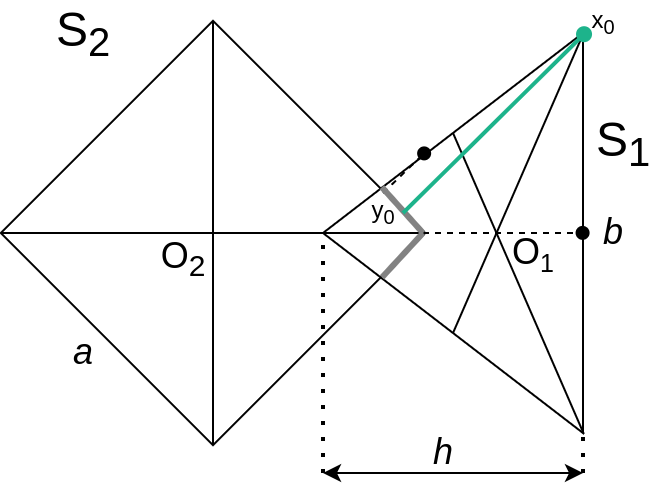

The diagram above was exported from draw.io. Its source (the exported page's mxGraphModel, read from the mxfile embedded in the PNG):
<mxGraphModel dx="1102" dy="881" grid="1" gridSize="10" guides="1" tooltips="1" connect="1" arrows="1" fold="1" page="1" pageScale="1" pageWidth="850" pageHeight="1100" math="0" shadow="0">
  <root>
    <mxCell id="0" />
    <mxCell id="1" parent="0" />
    <mxCell id="JCRkDc2r0Nz_v9IFTzto-1" value="" style="endArrow=oval;html=1;rounded=0;entryX=-0.007;entryY=0.498;entryDx=0;entryDy=0;entryPerimeter=0;startArrow=none;startFill=0;endFill=1;dashed=1;" parent="1" target="fLAzOb7ICsIZiFqXCffe-15" edge="1">
      <mxGeometry width="50" height="50" relative="1" as="geometry">
        <mxPoint x="350" y="280" as="sourcePoint" />
        <mxPoint x="410" y="240" as="targetPoint" />
      </mxGeometry>
    </mxCell>
    <mxCell id="fLAzOb7ICsIZiFqXCffe-2" value="" style="whiteSpace=wrap;html=1;aspect=fixed;fillColor=none;rotation=45;" parent="1" vertex="1">
      <mxGeometry x="170" y="205" width="150" height="150" as="geometry" />
    </mxCell>
    <mxCell id="fLAzOb7ICsIZiFqXCffe-4" value="" style="triangle;whiteSpace=wrap;html=1;fillColor=none;rotation=-180;" parent="1" vertex="1">
      <mxGeometry x="300" y="180" width="130" height="200" as="geometry" />
    </mxCell>
    <mxCell id="fLAzOb7ICsIZiFqXCffe-6" value="" style="endArrow=none;html=1;rounded=0;entryX=0.5;entryY=1;entryDx=0;entryDy=0;exitX=-0.003;exitY=-0.002;exitDx=0;exitDy=0;exitPerimeter=0;" parent="1" source="fLAzOb7ICsIZiFqXCffe-4" target="fLAzOb7ICsIZiFqXCffe-4" edge="1">
      <mxGeometry width="50" height="50" relative="1" as="geometry">
        <mxPoint x="390" y="480" as="sourcePoint" />
        <mxPoint x="440" y="430" as="targetPoint" />
      </mxGeometry>
    </mxCell>
    <mxCell id="fLAzOb7ICsIZiFqXCffe-7" value="" style="endArrow=none;html=1;rounded=0;exitX=0.5;exitY=0;exitDx=0;exitDy=0;entryX=-0.001;entryY=0.998;entryDx=0;entryDy=0;entryPerimeter=0;" parent="1" source="fLAzOb7ICsIZiFqXCffe-4" target="fLAzOb7ICsIZiFqXCffe-4" edge="1">
      <mxGeometry width="50" height="50" relative="1" as="geometry">
        <mxPoint x="460" y="320" as="sourcePoint" />
        <mxPoint x="510" y="270" as="targetPoint" />
      </mxGeometry>
    </mxCell>
    <mxCell id="fLAzOb7ICsIZiFqXCffe-8" value="" style="endArrow=none;html=1;rounded=0;exitX=0;exitY=1;exitDx=0;exitDy=0;entryX=1;entryY=0;entryDx=0;entryDy=0;" parent="1" source="fLAzOb7ICsIZiFqXCffe-2" target="fLAzOb7ICsIZiFqXCffe-2" edge="1">
      <mxGeometry width="50" height="50" relative="1" as="geometry">
        <mxPoint x="290" y="330" as="sourcePoint" />
        <mxPoint x="340" y="280" as="targetPoint" />
      </mxGeometry>
    </mxCell>
    <mxCell id="fLAzOb7ICsIZiFqXCffe-9" value="" style="endArrow=none;html=1;rounded=0;exitX=0;exitY=0;exitDx=0;exitDy=0;entryX=1;entryY=1;entryDx=0;entryDy=0;" parent="1" source="fLAzOb7ICsIZiFqXCffe-2" target="fLAzOb7ICsIZiFqXCffe-2" edge="1">
      <mxGeometry width="50" height="50" relative="1" as="geometry">
        <mxPoint x="150" y="270" as="sourcePoint" />
        <mxPoint x="200" y="220" as="targetPoint" />
      </mxGeometry>
    </mxCell>
    <mxCell id="fLAzOb7ICsIZiFqXCffe-10" value="&lt;span style=&quot;font-size: 24px&quot;&gt;S&lt;sub&gt;2&lt;/sub&gt;&lt;/span&gt;" style="text;html=1;align=center;verticalAlign=middle;resizable=0;points=[];autosize=1;strokeColor=none;fillColor=none;" parent="1" vertex="1">
      <mxGeometry x="160" y="165" width="40" height="30" as="geometry" />
    </mxCell>
    <mxCell id="fLAzOb7ICsIZiFqXCffe-11" value="&lt;span style=&quot;font-size: 24px&quot;&gt;S&lt;sub&gt;1&lt;/sub&gt;&lt;/span&gt;" style="text;html=1;align=center;verticalAlign=middle;resizable=0;points=[];autosize=1;strokeColor=none;fillColor=none;" parent="1" vertex="1">
      <mxGeometry x="430" y="220" width="40" height="30" as="geometry" />
    </mxCell>
    <mxCell id="fLAzOb7ICsIZiFqXCffe-12" value="&lt;font style=&quot;font-size: 18px&quot;&gt;O&lt;sub&gt;2&lt;/sub&gt;&lt;/font&gt;" style="text;html=1;align=center;verticalAlign=middle;resizable=0;points=[];autosize=1;strokeColor=none;fillColor=none;fontSize=24;" parent="1" vertex="1">
      <mxGeometry x="210" y="270" width="40" height="40" as="geometry" />
    </mxCell>
    <mxCell id="fLAzOb7ICsIZiFqXCffe-13" value="&lt;font style=&quot;font-size: 18px&quot;&gt;O&lt;/font&gt;&lt;font style=&quot;font-size: 15px&quot;&gt;&lt;sub&gt;1&lt;/sub&gt;&lt;/font&gt;" style="text;html=1;align=center;verticalAlign=middle;resizable=0;points=[];autosize=1;strokeColor=none;fillColor=none;fontSize=24;" parent="1" vertex="1">
      <mxGeometry x="385" y="268" width="40" height="40" as="geometry" />
    </mxCell>
    <mxCell id="fLAzOb7ICsIZiFqXCffe-14" value="&lt;i&gt;a&lt;/i&gt;" style="text;html=1;align=center;verticalAlign=middle;resizable=0;points=[];autosize=1;strokeColor=none;fillColor=none;fontSize=18;" parent="1" vertex="1">
      <mxGeometry x="165" y="325" width="30" height="30" as="geometry" />
    </mxCell>
    <mxCell id="fLAzOb7ICsIZiFqXCffe-15" value="&lt;i&gt;b&lt;/i&gt;" style="text;html=1;align=center;verticalAlign=middle;resizable=0;points=[];autosize=1;strokeColor=none;fillColor=none;fontSize=18;" parent="1" vertex="1">
      <mxGeometry x="430" y="265" width="30" height="30" as="geometry" />
    </mxCell>
    <mxCell id="fLAzOb7ICsIZiFqXCffe-16" value="" style="endArrow=none;dashed=1;html=1;dashPattern=1 3;strokeWidth=2;rounded=0;fontSize=18;entryX=1;entryY=0.5;entryDx=0;entryDy=0;" parent="1" target="fLAzOb7ICsIZiFqXCffe-4" edge="1">
      <mxGeometry width="50" height="50" relative="1" as="geometry">
        <mxPoint x="300" y="400" as="sourcePoint" />
        <mxPoint x="370" y="390" as="targetPoint" />
      </mxGeometry>
    </mxCell>
    <mxCell id="fLAzOb7ICsIZiFqXCffe-17" value="" style="endArrow=none;dashed=1;html=1;dashPattern=1 3;strokeWidth=2;rounded=0;fontSize=18;entryX=0;entryY=0.002;entryDx=0;entryDy=0;entryPerimeter=0;" parent="1" target="fLAzOb7ICsIZiFqXCffe-4" edge="1">
      <mxGeometry width="50" height="50" relative="1" as="geometry">
        <mxPoint x="430" y="400" as="sourcePoint" />
        <mxPoint x="444.84000000000003" y="290" as="targetPoint" />
      </mxGeometry>
    </mxCell>
    <mxCell id="fLAzOb7ICsIZiFqXCffe-18" value="" style="endArrow=classic;startArrow=classic;html=1;rounded=0;fontSize=18;" parent="1" edge="1">
      <mxGeometry width="50" height="50" relative="1" as="geometry">
        <mxPoint x="300" y="400" as="sourcePoint" />
        <mxPoint x="430" y="400" as="targetPoint" />
      </mxGeometry>
    </mxCell>
    <mxCell id="fLAzOb7ICsIZiFqXCffe-19" value="&lt;i&gt;h&lt;/i&gt;" style="text;html=1;align=center;verticalAlign=middle;resizable=0;points=[];autosize=1;strokeColor=none;fillColor=none;fontSize=18;" parent="1" vertex="1">
      <mxGeometry x="345" y="375" width="30" height="30" as="geometry" />
    </mxCell>
    <mxCell id="JCRkDc2r0Nz_v9IFTzto-2" value="" style="endArrow=oval;html=1;rounded=0;entryX=0.611;entryY=0.699;entryDx=0;entryDy=0;entryPerimeter=0;startArrow=none;startFill=0;endFill=1;dashed=1;" parent="1" target="fLAzOb7ICsIZiFqXCffe-4" edge="1">
      <mxGeometry width="50" height="50" relative="1" as="geometry">
        <mxPoint x="330" y="260" as="sourcePoint" />
        <mxPoint x="399.96000000000004" y="230" as="targetPoint" />
      </mxGeometry>
    </mxCell>
    <mxCell id="JCRkDc2r0Nz_v9IFTzto-3" value="" style="endArrow=none;html=1;rounded=0;exitX=0.79;exitY=-0.006;exitDx=0;exitDy=0;exitPerimeter=0;strokeWidth=3;fillColor=#f5f5f5;strokeColor=#828282;" parent="1" source="fLAzOb7ICsIZiFqXCffe-2" edge="1">
      <mxGeometry width="50" height="50" relative="1" as="geometry">
        <mxPoint x="300" y="200" as="sourcePoint" />
        <mxPoint x="350" y="280" as="targetPoint" />
      </mxGeometry>
    </mxCell>
    <mxCell id="JCRkDc2r0Nz_v9IFTzto-4" value="" style="endArrow=none;html=1;rounded=0;exitX=0.773;exitY=0.389;exitDx=0;exitDy=0;exitPerimeter=0;strokeWidth=3;fillColor=#f5f5f5;strokeColor=#828282;" parent="1" source="fLAzOb7ICsIZiFqXCffe-4" edge="1">
      <mxGeometry width="50" height="50" relative="1" as="geometry">
        <mxPoint x="339.42854967367373" y="267.08974028955583" as="sourcePoint" />
        <mxPoint x="350" y="280" as="targetPoint" />
      </mxGeometry>
    </mxCell>
    <mxCell id="JCRkDc2r0Nz_v9IFTzto-5" value="x&lt;sub&gt;0&lt;/sub&gt;" style="text;html=1;align=center;verticalAlign=middle;resizable=0;points=[];autosize=1;strokeColor=none;fillColor=none;" parent="1" vertex="1">
      <mxGeometry x="425" y="165" width="30" height="20" as="geometry" />
    </mxCell>
    <mxCell id="PsaYy485ZSQbGVV_pb1I-1" value="" style="endArrow=oval;html=1;rounded=0;entryX=-0.004;entryY=0.997;entryDx=0;entryDy=0;entryPerimeter=0;startArrow=none;startFill=0;endFill=1;fillColor=#d5e8d4;strokeColor=#1DB38B;strokeWidth=2;" parent="1" target="fLAzOb7ICsIZiFqXCffe-4" edge="1">
      <mxGeometry width="50" height="50" relative="1" as="geometry">
        <mxPoint x="340" y="270" as="sourcePoint" />
        <mxPoint x="360.57000000000016" y="250.19999999999993" as="targetPoint" />
      </mxGeometry>
    </mxCell>
    <mxCell id="PsaYy485ZSQbGVV_pb1I-2" value="y&lt;sub&gt;0&lt;/sub&gt;" style="text;html=1;align=center;verticalAlign=middle;resizable=0;points=[];autosize=1;strokeColor=none;fillColor=none;" parent="1" vertex="1">
      <mxGeometry x="315" y="260" width="30" height="20" as="geometry" />
    </mxCell>
  </root>
</mxGraphModel>